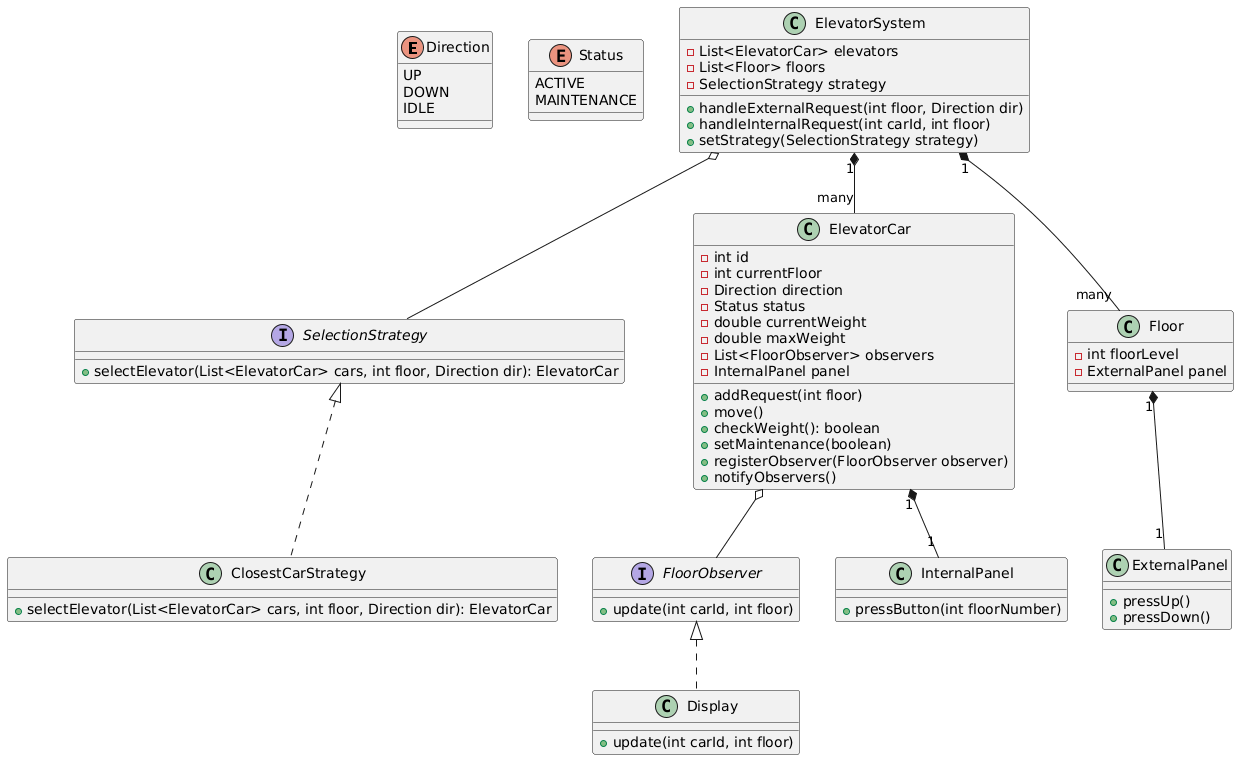

The diagram above was rendered by PlantUML. Its source (embedded in the PNG):
@startuml
enum Direction {
    UP
    DOWN
    IDLE
}

enum Status {
    ACTIVE
    MAINTENANCE
}

interface SelectionStrategy {
    + selectElevator(List<ElevatorCar> cars, int floor, Direction dir): ElevatorCar
}

class ClosestCarStrategy implements SelectionStrategy {
    + selectElevator(List<ElevatorCar> cars, int floor, Direction dir): ElevatorCar
}

interface FloorObserver {
    + update(int carId, int floor)
}

class Display implements FloorObserver {
    + update(int carId, int floor)
}

class ElevatorCar {
    - int id
    - int currentFloor
    - Direction direction
    - Status status
    - double currentWeight
    - double maxWeight
    - List<FloorObserver> observers
    - InternalPanel panel
    + addRequest(int floor)
    + move()
    + checkWeight(): boolean
    + setMaintenance(boolean)
    + registerObserver(FloorObserver observer)
    + notifyObservers()
}

class InternalPanel {
    + pressButton(int floorNumber)
}

class Floor {
    - int floorLevel
    - ExternalPanel panel
}

class ExternalPanel {
    + pressUp()
    + pressDown()
}

class ElevatorSystem {
    - List<ElevatorCar> elevators
    - List<Floor> floors
    - SelectionStrategy strategy
    + handleExternalRequest(int floor, Direction dir)
    + handleInternalRequest(int carId, int floor)
    + setStrategy(SelectionStrategy strategy)
}

ElevatorSystem "1" *-- "many" ElevatorCar
ElevatorSystem "1" *-- "many" Floor
ElevatorCar "1" *-- "1" InternalPanel
Floor "1" *-- "1" ExternalPanel
ElevatorCar o-- FloorObserver
ElevatorSystem o-- SelectionStrategy
@enduml